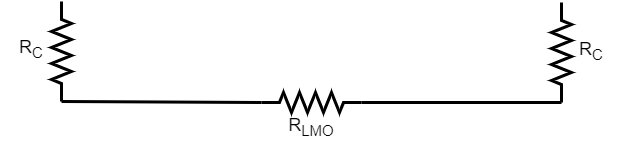

The diagram above was exported from draw.io. Its source (the exported page's mxGraphModel, read from the mxfile embedded in the PNG):
<mxGraphModel dx="782" dy="436" grid="1" gridSize="10" guides="1" tooltips="1" connect="1" arrows="1" fold="1" page="1" pageScale="1" pageWidth="850" pageHeight="1100" math="0" shadow="0">
  <root>
    <mxCell id="0" />
    <mxCell id="1" parent="0" />
    <mxCell id="l8jzfAkzJCjpSb9_I8wF-1" value="" style="pointerEvents=1;verticalLabelPosition=bottom;shadow=0;dashed=0;align=center;html=1;verticalAlign=top;shape=mxgraph.electrical.resistors.resistor_2;rotation=-90;strokeWidth=3;" parent="1" vertex="1">
      <mxGeometry x="50" y="179" width="100" height="20" as="geometry" />
    </mxCell>
    <mxCell id="l8jzfAkzJCjpSb9_I8wF-2" value="" style="pointerEvents=1;verticalLabelPosition=bottom;shadow=0;dashed=0;align=center;html=1;verticalAlign=top;shape=mxgraph.electrical.resistors.resistor_2;rotation=-90;strokeWidth=3;" parent="1" vertex="1">
      <mxGeometry x="550" y="180" width="100" height="20" as="geometry" />
    </mxCell>
    <mxCell id="l8jzfAkzJCjpSb9_I8wF-3" value="" style="pointerEvents=1;verticalLabelPosition=bottom;shadow=0;dashed=0;align=center;html=1;verticalAlign=top;shape=mxgraph.electrical.resistors.resistor_2;rotation=0;strokeWidth=3;" parent="1" vertex="1">
      <mxGeometry x="300" y="230" width="100" height="20" as="geometry" />
    </mxCell>
    <mxCell id="0MeOa_9jSkD3LpRGiCsm-1" value="&lt;font style=&quot;font-size: 18px;&quot;&gt;R&lt;sub&gt;C&lt;/sub&gt;&lt;/font&gt;" style="text;html=1;strokeColor=none;fillColor=none;align=center;verticalAlign=middle;whiteSpace=wrap;rounded=0;strokeWidth=3;" parent="1" vertex="1">
      <mxGeometry x="40" y="172" width="60" height="30" as="geometry" />
    </mxCell>
    <mxCell id="0MeOa_9jSkD3LpRGiCsm-2" value="&lt;font style=&quot;font-size: 18px;&quot;&gt;R&lt;sub&gt;C&lt;/sub&gt;&lt;/font&gt;" style="text;html=1;strokeColor=none;fillColor=none;align=center;verticalAlign=middle;whiteSpace=wrap;rounded=0;strokeWidth=3;" parent="1" vertex="1">
      <mxGeometry x="600" y="174" width="60" height="30" as="geometry" />
    </mxCell>
    <mxCell id="0MeOa_9jSkD3LpRGiCsm-3" value="&lt;font style=&quot;font-size: 18px;&quot;&gt;R&lt;sub&gt;LMO&lt;/sub&gt;&lt;/font&gt;" style="text;html=1;strokeColor=none;fillColor=none;align=center;verticalAlign=middle;whiteSpace=wrap;rounded=0;strokeWidth=3;" parent="1" vertex="1">
      <mxGeometry x="320" y="250" width="60" height="30" as="geometry" />
    </mxCell>
    <mxCell id="_T78ggbTGdQchTWehqJG-3" value="" style="endArrow=none;html=1;rounded=0;strokeWidth=3;fontSize=18;entryX=0;entryY=0.5;entryDx=0;entryDy=0;entryPerimeter=0;" edge="1" parent="1" target="l8jzfAkzJCjpSb9_I8wF-2">
      <mxGeometry width="50" height="50" relative="1" as="geometry">
        <mxPoint x="400" y="240" as="sourcePoint" />
        <mxPoint x="430" y="200" as="targetPoint" />
      </mxGeometry>
    </mxCell>
    <mxCell id="_T78ggbTGdQchTWehqJG-5" value="" style="endArrow=none;html=1;rounded=0;strokeWidth=3;fontSize=18;entryX=0;entryY=0.5;entryDx=0;entryDy=0;entryPerimeter=0;" edge="1" parent="1" target="l8jzfAkzJCjpSb9_I8wF-1">
      <mxGeometry width="50" height="50" relative="1" as="geometry">
        <mxPoint x="300" y="240" as="sourcePoint" />
        <mxPoint x="430" y="200" as="targetPoint" />
      </mxGeometry>
    </mxCell>
  </root>
</mxGraphModel>